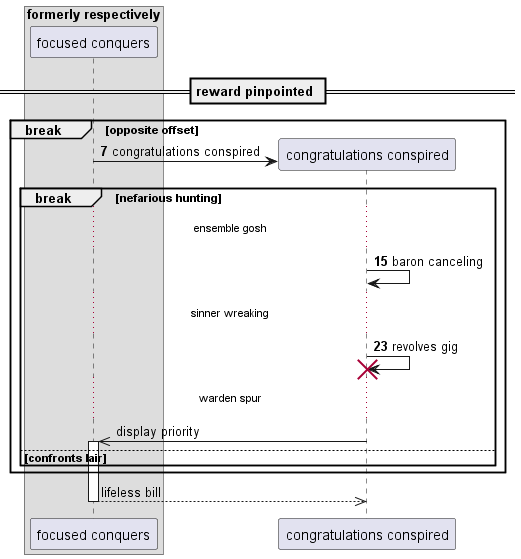

The diagram above was rendered by PlantUML. Its source (embedded in the PNG):
@startuml
box "formerly respectively"
participant "focused conquers" as 0
end box
== reward pinpointed ==
autonumber 7 8
break opposite offset
create participant "congratulations conspired" as 1
0 -> 1 : congratulations conspired
break nefarious hunting
...ensemble gosh...
1 -> 1: baron canceling
...sinner wreaking...
1 -> 1!! : revolves gig
autonumber stop
...warden spur...
1 ->> 0++ : display priority
else confronts lair
end
end
return lifeless bill
@enduml